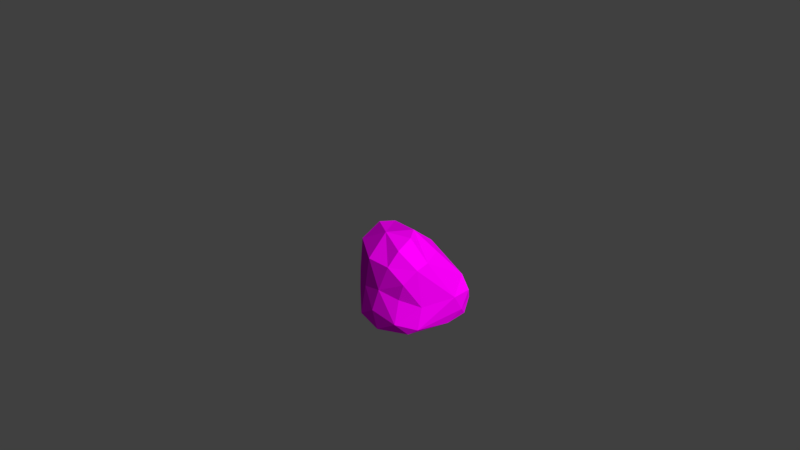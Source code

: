 # Source: rock3.blend  (saved by Blender 2.79.0; exported with 4.5.12 LTS)
import bpy
from mathutils import Matrix  # noqa: F401  (used for matrix-valued properties, if any)

bpy.ops.wm.read_factory_settings(use_empty=True)
scene = bpy.context.scene
scene.name = 'Scene'

# ---- collections
col_collection_1 = bpy.data.collections.new('Collection 1'); scene.collection.children.link(col_collection_1)
col_collection_5 = bpy.data.collections.new('Collection 5'); scene.collection.children.link(col_collection_5)
col_collection_5.hide_render = True
col_collection_5.hide_viewport = True

# ---- images (referenced by path relative to the original .blend; pixels are not part of the script)
import os
ASSET_DIR = os.environ.get("B2B_ASSET_DIR", "")  # directory of the original .blend (textures are referenced by path, not embedded)
HERE = os.path.dirname(os.path.abspath(__file__))  # packed textures are extracted next to this script under _unpacked/

def load_image(name, relpath, width, height, colorspace="sRGB"):
    """Load a texture the original file referenced (path relative to the .blend, or extracted next to this script)."""
    p = next((c for c in (os.path.join(HERE, relpath), os.path.join(ASSET_DIR, relpath)) if relpath and os.path.exists(c)), "")
    if p:
        img = bpy.data.images.load(p, check_existing=True)
        img.name = name
    else:  # same state as the original file: an image datablock whose file is absent (Cycles renders it pink)
        img = bpy.data.images.new(name, width, height)
        img.source = "FILE"
        img.filepath = "//" + (relpath or name)
    img.colorspace_settings.name = colorspace
    return img
img_texture_jpg = load_image('texture.jpg', 'texture.jpg', 1024, 1024, 'sRGB')

# ---- materials (node trees are filled in below, after node groups)
mat_rock = bpy.data.materials.new('rock')
mat_rock.alpha_threshold = 0.0
mat_rock.roughness = 0.5

# ---- material node trees
mat_rock.use_nodes = True; mat_rock.node_tree.nodes.clear()
_N = mat_rock.node_tree.nodes; _L = mat_rock.node_tree.links
n0 = _N.new('ShaderNodeOutputMaterial'); n0.name = 'Material Output'; n0.location = (408, 341)
n1 = _N.new('ShaderNodeTexImage'); n1.name = 'Image Texture'; n1.location = (-52, 440)
n1.width = 140
n1.image = img_texture_jpg
n2 = _N.new('ShaderNodeBsdfDiffuse'); n2.name = 'Diffuse BSDF'; n2.location = (212, 383)
_L.new(n1.outputs[0], n2.inputs[0])
_L.new(n2.outputs[0], n0.inputs[0])
n0.is_active_output = True

# ---- world
world_world = bpy.data.worlds.new('World'); scene.world = world_world
world_world.color = (0.05088, 0.05088, 0.05088)
world_world.use_sun_shadow = False
world_world.sun_shadow_jitter_overblur = 0.0
world_world.cycles.sampling_method = 'MANUAL'

# ---- cameras
cam_camera = bpy.data.cameras.new('Camera')
cam_camera.clip_end = 100.0
cam_camera.lens = 35.0
cam_camera.sensor_width = 32.0
cam_camera.sensor_height = 18.0
cam_camera.ortho_scale = 7.314
cam_camera.dof.focus_distance = 0.0

# ---- meshes
me_cube_030 = bpy.data.meshes.new('Cube.030')
me_cube_030.from_pydata([(-5.411, -3.183, -1.813), (-4.854, -3.206, 0.9022), (-4.513, 1.181, -1.597), (-4.282, 0.601, 1.046), (-1.341, -2.559, -1.425), (-1.751, -2.945, 1.039), (-1.103, 1.467, -1.226), (-1.841, 0.1132, 1.68), (-5.523, -1.021, -1.844), (-5.629, -3.551, -0.391), (-4.943, -1.376, 1.165), (-4.275, 1.171, -0.2289), (-2.774, 2.043, -1.722), (-3.399, 0.7697, 1.938), (-1.138, 1.213, 0.03253), (-1.019, -0.4688, -1.398), (-1.266, -1.496, 2.056), (-0.3565, -2.895, -0.2425), (-3.483, -3.399, -1.858), (-3.32, -3.451, 0.7882), (-3.37, -1.499, 2.205), (-3.551, -0.5675, -2.127), (-2.744, -4.029, -0.743), (-0.1039, -0.9526, 0.3584), (-2.777, 2.14, -0.07403), (-6.359, -1.296, -0.3163), (-5.732, -2.174, -1.922), (-5.435, -3.467, 0.2997), (-4.637, -0.3681, 1.129), (-4.415, 1.31, -0.8616), (-3.751, 1.821, -1.705), (-2.636, 0.4804, 1.984), (-0.9346, 1.457, -0.6158), (-1.016, 0.6148, -1.299), (-1.593, -2.37, 1.68), (-0.6886, -2.688, -0.7865), (-2.403, -2.935, -1.608), (-3.887, -3.425, 0.8978), (-5.021, 0.13, -1.623), (-5.666, -3.498, -1.148), (-5.066, -2.288, 1.161), (-4.235, 0.9054, 0.4524), (-1.829, 1.842, -1.496), (-3.933, 0.8408, 1.599), (-1.59, 0.7045, 0.8234), (-1.235, -1.582, -1.387), (-1.547, -0.6783, 2.099), (-0.8436, -2.99, 0.4572), (-4.5, -3.535, -1.923), (-2.778, -3.18, 0.9084), (-3.293, -2.522, 1.622), (-3.645, -0.4236, 2.268), (-2.329, -1.546, 2.654), (-4.252, -1.653, 1.533), (-3.75, -2.238, -2.035), (-3.212, 0.9705, -2.116), (-4.605, -0.7435, -2.28), (-2.2, -0.4193, -1.783), (-4.248, -4.288, -0.5145), (-1.533, -3.515, -0.496), (-3.062, -3.965, -1.407), (-2.882, -3.792, 0.07085), (-0.1308, -2.111, 0.1803), (-0.6479, 0.1881, 0.3131), (-0.3752, -0.7252, -0.5878), (-0.5709, -1.195, 1.292), (-1.961, 1.839, -0.1236), (-3.437, 1.809, -0.1282), (-2.647, 2.398, -0.9061), (-3.13, 1.504, 0.9112), (-5.434, -0.05534, -0.3374), (-6.505, -2.526, -0.3844), (-6.16, -1.222, -1.103), (-5.892, -1.251, 0.6354), (-6.01, -2.395, 0.4773), (-6.346, -2.475, -1.305), (-5.359, 0.05161, -0.9898), (-3.658, 1.427, 0.727), (-3.576, 1.973, -0.8665), (-1.676, 2.121, -0.8461), (-0.9894, -0.1865, 1.19), (-0.4953, 0.4715, -0.6023), (-0.3657, -1.825, -0.7695), (-1.909, -3.413, 0.1479), (-1.797, -3.327, -1.158), (-4.427, -4.143, -1.358), (-1.914, 0.9306, -1.887), (-4.28, 0.6717, -2.127), (-4.875, -2.288, -2.165), (-4.236, -0.3531, 1.839), (-2.335, -0.525, 2.671), (-2.599, -2.515, 1.856), (-3.906, -2.53, 1.447), (-2.464, -1.959, -1.874), (-4.057, -4.011, 0.1932), (-0.5727, -2.265, 1.046), (-2.458, 1.224, 0.8455), (-4.986, -0.08703, 0.5185)], [], [(97, 28, 3, 41), (96, 31, 7, 44), (95, 34, 5, 47), (94, 37, 1, 27), (93, 45, 4, 36), (92, 40, 1, 37), (91, 50, 19, 49), (90, 51, 20, 52), (89, 28, 10, 53), (88, 54, 18, 48), (87, 55, 21, 56), (86, 33, 15, 57), (85, 58, 9, 39), (84, 59, 22, 60), (83, 49, 19, 61), (82, 62, 17, 35), (81, 63, 23, 64), (80, 46, 16, 65), (79, 66, 14, 32), (78, 67, 24, 68), (77, 43, 13, 69), (76, 70, 11, 29), (75, 71, 25, 72), (74, 40, 10, 73), (71, 74, 73, 25), (9, 27, 74, 71), (27, 1, 40, 74), (26, 75, 72, 8), (0, 39, 75, 26), (39, 9, 71, 75), (38, 76, 29, 2), (8, 72, 76, 38), (72, 25, 70, 76), (67, 77, 69, 24), (11, 41, 77, 67), (41, 3, 43, 77), (30, 78, 68, 12), (2, 29, 78, 30), (29, 11, 67, 78), (42, 79, 32, 6), (12, 68, 79, 42), (68, 24, 66, 79), (63, 80, 65, 23), (14, 44, 80, 63), (44, 7, 46, 80), (33, 81, 64, 15), (6, 32, 81, 33), (32, 14, 63, 81), (45, 82, 35, 4), (15, 64, 82, 45), (64, 23, 62, 82), (59, 83, 61, 22), (17, 47, 83, 59), (47, 5, 49, 83), (36, 84, 60, 18), (4, 35, 84, 36), (35, 17, 59, 84), (48, 85, 39, 0), (18, 60, 85, 48), (60, 22, 58, 85), (55, 86, 57, 21), (12, 42, 86, 55), (42, 6, 33, 86), (38, 87, 56, 8), (2, 30, 87, 38), (30, 12, 55, 87), (26, 88, 48, 0), (8, 56, 88, 26), (56, 21, 54, 88), (51, 89, 53, 20), (13, 43, 89, 51), (43, 3, 28, 89), (46, 90, 52, 16), (7, 31, 90, 46), (31, 13, 51, 90), (34, 91, 49, 5), (16, 52, 91, 34), (52, 20, 50, 91), (50, 92, 37, 19), (20, 53, 92, 50), (53, 10, 40, 92), (54, 93, 36, 18), (21, 57, 93, 54), (57, 15, 45, 93), (58, 94, 27, 9), (22, 61, 94, 58), (61, 19, 37, 94), (62, 95, 47, 17), (23, 65, 95, 62), (65, 16, 34, 95), (66, 96, 44, 14), (24, 69, 96, 66), (69, 13, 31, 96), (70, 97, 41, 11), (25, 73, 97, 70), (73, 10, 28, 97)])
_uv = me_cube_030.uv_layers.new(name='UVMap')
_uv.uv.foreach_set('vector', [0.1466, 0.2363, 0.008756, 0.2363, 0.008756, 0.0984, 0.1466, 0.0984, 0.1466, 0.2363, 0.008756, 0.2363, 0.008756, 0.0984, 0.1466, 0.0984, 0.1466, 0.2363, 0.008756, 0.2363, 0.008756, 0.0984, 0.1466, 0.0984, 0.1466, 0.2363, 0.008756, 0.2363, 0.008756, 0.0984, 0.1466, 0.0984, 0.1466, 0.2363, 0.008756, 0.2363, 0.008756, 0.0984, 0.1466, 0.0984, 0.1466, 0.2363, 0.008756, 0.2363, 0.008756, 0.0984, 0.1466, 0.0984, 0.1466, 0.2363, 0.008756, 0.2363, 0.008756, 0.0984, 0.1466, 0.0984, 0.1466, 0.2363, 0.008756, 0.2363, 0.008756, 0.0984, 0.1466, 0.0984, 0.1466, 0.2363, 0.008756, 0.2363, 0.008756, 0.0984, 0.1466, 0.0984, 0.1466, 0.2363, 0.008756, 0.2363, 0.008756, 0.0984, 0.1466, 0.0984, 0.1466, 0.2363, 0.008756, 0.2363, 0.008756, 0.0984, 0.1466, 0.0984, 0.1466, 0.2363, 0.008756, 0.2363, 0.008756, 0.0984, 0.1466, 0.0984, 0.1466, 0.2363, 0.008756, 0.2363, 0.008756, 0.0984, 0.1466, 0.0984, 0.1466, 0.2363, 0.008756, 0.2363, 0.008756, 0.0984, 0.1466, 0.0984, 0.1466, 0.2363, 0.008756, 0.2363, 0.008756, 0.0984, 0.1466, 0.0984, 0.1466, 0.2363, 0.008756, 0.2363, 0.008756, 0.0984, 0.1466, 0.0984, 0.1466, 0.2363, 0.008756, 0.2363, 0.008756, 0.0984, 0.1466, 0.0984, 0.1466, 0.2363, 0.008756, 0.2363, 0.008756, 0.0984, 0.1466, 0.0984, 0.1466, 0.2363, 0.008756, 0.2363, 0.008756, 0.0984, 0.1466, 0.0984, 0.1466, 0.2363, 0.008756, 0.2363, 0.008756, 0.0984, 0.1466, 0.0984, 0.1466, 0.2363, 0.008756, 0.2363, 0.008756, 0.0984, 0.1466, 0.0984, 0.1466, 0.2363, 0.008756, 0.2363, 0.008756, 0.0984, 0.1466, 0.0984, 0.1466, 0.2363, 0.008756, 0.2363, 0.008756, 0.0984, 0.1466, 0.0984, 0.1466, 0.2363, 0.008756, 0.2363, 0.008756, 0.0984, 0.1466, 0.0984, 0.1466, 0.2363, 0.008756, 0.2363, 0.008756, 0.0984, 0.1466, 0.0984, 0.1466, 0.2363, 0.008756, 0.2363, 0.008756, 0.0984, 0.1466, 0.0984, 0.1466, 0.2363, 0.008756, 0.2363, 0.008756, 0.0984, 0.1466, 0.0984, 0.1466, 0.2363, 0.008756, 0.2363, 0.008756, 0.0984, 0.1466, 0.0984, 0.1466, 0.2363, 0.008756, 0.2363, 0.008756, 0.0984, 0.1466, 0.0984, 0.1466, 0.2363, 0.008756, 0.2363, 0.008756, 0.0984, 0.1466, 0.0984, 0.1466, 0.2363, 0.008756, 0.2363, 0.008756, 0.0984, 0.1466, 0.0984, 0.1466, 0.2363, 0.008756, 0.2363, 0.008756, 0.0984, 0.1466, 0.0984, 0.1466, 0.2363, 0.008756, 0.2363, 0.008756, 0.0984, 0.1466, 0.0984, 0.1466, 0.2363, 0.008756, 0.2363, 0.008756, 0.0984, 0.1466, 0.0984, 0.1466, 0.2363, 0.008756, 0.2363, 0.008756, 0.0984, 0.1466, 0.0984, 0.1466, 0.2363, 0.008756, 0.2363, 0.008756, 0.0984, 0.1466, 0.0984, 0.1466, 0.2363, 0.008756, 0.2363, 0.008756, 0.0984, 0.1466, 0.0984, 0.1466, 0.2363, 0.008756, 0.2363, 0.008756, 0.0984, 0.1466, 0.0984, 0.1466, 0.2363, 0.008756, 0.2363, 0.008756, 0.0984, 0.1466, 0.0984, 0.1466, 0.2363, 0.008756, 0.2363, 0.008756, 0.0984, 0.1466, 0.0984, 0.1466, 0.2363, 0.008756, 0.2363, 0.008756, 0.0984, 0.1466, 0.0984, 0.1466, 0.2363, 0.008756, 0.2363, 0.008756, 0.0984, 0.1466, 0.0984, 0.1466, 0.2363, 0.008756, 0.2363, 0.008756, 0.0984, 0.1466, 0.0984, 0.1466, 0.2363, 0.008756, 0.2363, 0.008756, 0.0984, 0.1466, 0.0984, 0.1466, 0.2363, 0.008756, 0.2363, 0.008756, 0.0984, 0.1466, 0.0984, 0.1466, 0.2363, 0.008756, 0.2363, 0.008756, 0.0984, 0.1466, 0.0984, 0.1466, 0.2363, 0.008756, 0.2363, 0.008756, 0.0984, 0.1466, 0.0984, 0.1466, 0.2363, 0.008756, 0.2363, 0.008756, 0.0984, 0.1466, 0.0984, 0.1466, 0.2363, 0.008756, 0.2363, 0.008756, 0.0984, 0.1466, 0.0984, 0.1466, 0.2363, 0.008756, 0.2363, 0.008756, 0.0984, 0.1466, 0.0984, 0.1466, 0.2363, 0.008756, 0.2363, 0.008756, 0.0984, 0.1466, 0.0984, 0.1466, 0.2363, 0.008756, 0.2363, 0.008756, 0.0984, 0.1466, 0.0984, 0.1466, 0.2363, 0.008756, 0.2363, 0.008756, 0.0984, 0.1466, 0.0984, 0.1466, 0.2363, 0.008756, 0.2363, 0.008756, 0.0984, 0.1466, 0.0984, 0.1466, 0.2363, 0.008756, 0.2363, 0.008756, 0.0984, 0.1466, 0.0984, 0.1466, 0.2363, 0.008756, 0.2363, 0.008756, 0.0984, 0.1466, 0.0984, 0.1466, 0.2363, 0.008756, 0.2363, 0.008756, 0.0984, 0.1466, 0.0984, 0.1466, 0.2363, 0.008756, 0.2363, 0.008756, 0.0984, 0.1466, 0.0984, 0.1466, 0.2363, 0.008756, 0.2363, 0.008756, 0.0984, 0.1466, 0.0984, 0.1466, 0.2363, 0.008756, 0.2363, 0.008756, 0.0984, 0.1466, 0.0984, 0.1466, 0.2363, 0.008756, 0.2363, 0.008756, 0.0984, 0.1466, 0.0984, 0.1466, 0.2363, 0.008756, 0.2363, 0.008756, 0.0984, 0.1466, 0.0984, 0.1466, 0.2363, 0.008756, 0.2363, 0.008756, 0.0984, 0.1466, 0.0984, 0.1466, 0.2363, 0.008756, 0.2363, 0.008756, 0.0984, 0.1466, 0.0984, 0.1466, 0.2363, 0.008756, 0.2363, 0.008756, 0.0984, 0.1466, 0.0984, 0.1466, 0.2363, 0.008756, 0.2363, 0.008756, 0.0984, 0.1466, 0.0984, 0.1466, 0.2363, 0.008756, 0.2363, 0.008756, 0.0984, 0.1466, 0.0984, 0.1466, 0.2363, 0.008756, 0.2363, 0.008756, 0.0984, 0.1466, 0.0984, 0.1466, 0.2363, 0.008756, 0.2363, 0.008756, 0.0984, 0.1466, 0.0984, 0.1466, 0.2363, 0.008756, 0.2363, 0.008756, 0.0984, 0.1466, 0.0984, 0.1466, 0.2363, 0.008756, 0.2363, 0.008756, 0.0984, 0.1466, 0.0984, 0.1466, 0.2363, 0.008756, 0.2363, 0.008756, 0.0984, 0.1466, 0.0984, 0.1466, 0.2363, 0.008756, 0.2363, 0.008756, 0.0984, 0.1466, 0.0984, 0.1466, 0.2363, 0.008756, 0.2363, 0.008756, 0.0984, 0.1466, 0.0984, 0.1466, 0.2363, 0.008756, 0.2363, 0.008756, 0.0984, 0.1466, 0.0984, 0.1466, 0.2363, 0.008756, 0.2363, 0.008756, 0.0984, 0.1466, 0.0984, 0.1466, 0.2363, 0.008756, 0.2363, 0.008756, 0.0984, 0.1466, 0.0984, 0.1466, 0.2363, 0.008756, 0.2363, 0.008756, 0.0984, 0.1466, 0.0984, 0.1466, 0.2363, 0.008756, 0.2363, 0.008756, 0.0984, 0.1466, 0.0984, 0.1466, 0.2363, 0.008756, 0.2363, 0.008756, 0.0984, 0.1466, 0.0984, 0.1466, 0.2363, 0.008756, 0.2363, 0.008756, 0.0984, 0.1466, 0.0984, 0.1466, 0.2363, 0.008756, 0.2363, 0.008756, 0.0984, 0.1466, 0.0984, 0.1466, 0.2363, 0.008756, 0.2363, 0.008756, 0.0984, 0.1466, 0.0984, 0.1466, 0.2363, 0.008756, 0.2363, 0.008756, 0.0984, 0.1466, 0.0984, 0.1466, 0.2363, 0.008756, 0.2363, 0.008756, 0.0984, 0.1466, 0.0984, 0.1466, 0.2363, 0.008756, 0.2363, 0.008756, 0.0984, 0.1466, 0.0984, 0.1466, 0.2363, 0.008756, 0.2363, 0.008756, 0.0984, 0.1466, 0.0984, 0.1466, 0.2363, 0.008756, 0.2363, 0.008756, 0.0984, 0.1466, 0.0984, 0.1466, 0.2363, 0.008756, 0.2363, 0.008756, 0.0984, 0.1466, 0.0984, 0.1466, 0.2363, 0.008756, 0.2363, 0.008756, 0.0984, 0.1466, 0.0984, 0.1466, 0.2363, 0.008756, 0.2363, 0.008756, 0.0984, 0.1466, 0.0984, 0.1466, 0.2363, 0.008756, 0.2363, 0.008756, 0.0984, 0.1466, 0.0984, 0.1466, 0.2363, 0.008756, 0.2363, 0.008756, 0.0984, 0.1466, 0.0984, 0.1466, 0.2363, 0.008756, 0.2363, 0.008756, 0.0984, 0.1466, 0.0984, 0.1466, 0.2363, 0.008756, 0.2363, 0.008756, 0.0984, 0.1466, 0.0984, 0.1466, 0.2363, 0.008756, 0.2363, 0.008756, 0.0984, 0.1466, 0.0984])
me_cube_030.materials.append(mat_rock)
me_cube_030.use_remesh_preserve_volume = False
me_cube_030.use_remesh_preserve_attributes = False
me_cube_030.use_mirror_vertex_groups = False
me_cube_030.update()

# ---- objects
ob_rock3 = bpy.data.objects.new('rock3', me_cube_030)
ob_camera = bpy.data.objects.new('Camera', cam_camera)

# ---- transforms, parenting, visibility, modifiers, constraints
ob_rock3.location = (-7.451e-08, 1.192e-07, 0.0)
ob_rock3.rotation_euler = (-2.323, 0.6798, -10.74)
ob_rock3.scale = (0.975, 0.975, 0.975)
ob_rock3.lineart.crease_threshold = 0.0
_m = ob_rock3.modifiers.new('Decimate', 'DECIMATE')
_m.ratio = 0.5366
ob_camera.location = (1.185, -38.46, 27.72)
ob_camera.rotation_euler = (1.032, -4.52e-06, 0.04493)
ob_camera.lock_rotations_4d = False
ob_camera.empty_display_type = 'ARROWS'
ob_camera.color = (0.0, 0.0, 0.0, 0.0)
ob_camera.display_type = 'WIRE'
ob_camera.lineart.crease_threshold = 0.0

# ---- collection membership
col_collection_1.objects.link(ob_rock3)
col_collection_5.objects.link(ob_camera)

# ---- scene / render settings (as saved in the file)
scene.camera = ob_camera
scene.frame_start = 1; scene.frame_end = 250; scene.frame_set(0)
scene.render.engine = 'CYCLES'
scene.render.resolution_percentage = 50
scene.render.dither_intensity = 0.0
scene.render.use_render_cache = True
scene.cycles.use_denoising = False
scene.cycles.samples = 128
scene.cycles.sampling_pattern = 'TABULATED_SOBOL'
scene.cycles.use_adaptive_sampling = False
scene.cycles.use_light_tree = False
scene.cycles.blur_glossy = 0.0
scene.cycles.sample_clamp_indirect = 0.0
scene.view_settings.view_transform = 'Standard'
bpy.context.view_layer.update()

# ---- added for rendering (the .blend has no usable light): sun
light_auto_sun = bpy.data.lights.new('AutoSun', 'SUN')
light_auto_sun.energy = 3.0
light_auto_sun.angle = 0.0523599
ob_auto_sun = bpy.data.objects.new('AutoSun', light_auto_sun)
scene.collection.objects.link(ob_auto_sun)
ob_auto_sun.rotation_euler = (0.872665, 0.174533, 0.523599)
bpy.context.view_layer.update()
